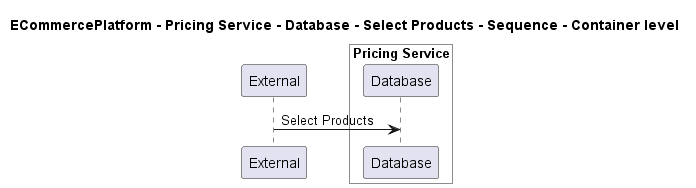

The diagram above was rendered by PlantUML. Its source (embedded in the PNG):
@startuml

title ECommercePlatform - Pricing Service - Database - Select Products - Sequence - Container level

participant "External" as C4InterFlow.SoftwareSystems.ExternalSystem

box "Pricing Service" #White
    participant "Database" as ECommercePlatform.SoftwareSystems.PricingService.Containers.Database
end box


C4InterFlow.SoftwareSystems.ExternalSystem -> ECommercePlatform.SoftwareSystems.PricingService.Containers.Database : Select Products


@enduml